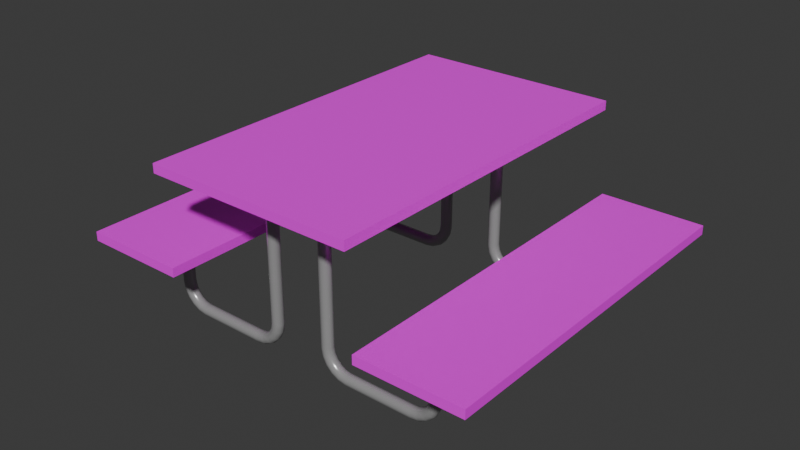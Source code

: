 # Source: Table.blend  (saved by Blender 4.1.23; exported with 4.5.12 LTS)
import bpy
from mathutils import Matrix  # noqa: F401  (used for matrix-valued properties, if any)

bpy.ops.wm.read_factory_settings(use_empty=True)
scene = bpy.context.scene
scene.name = 'Scene'

# ---- collections
col_collection = bpy.data.collections.new('Collection'); scene.collection.children.link(col_collection)

# ---- images (referenced by path relative to the original .blend; pixels are not part of the script)
import os
ASSET_DIR = os.environ.get("B2B_ASSET_DIR", "")  # directory of the original .blend (textures are referenced by path, not embedded)
HERE = os.path.dirname(os.path.abspath(__file__))  # packed textures are extracted next to this script under _unpacked/

def load_image(name, relpath, width, height, colorspace="sRGB"):
    """Load a texture the original file referenced (path relative to the .blend, or extracted next to this script)."""
    p = next((c for c in (os.path.join(HERE, relpath), os.path.join(ASSET_DIR, relpath)) if relpath and os.path.exists(c)), "")
    if p:
        img = bpy.data.images.load(p, check_existing=True)
        img.name = name
    else:  # same state as the original file: an image datablock whose file is absent (Cycles renders it pink)
        img = bpy.data.images.new(name, width, height)
        img.source = "FILE"
        img.filepath = "//" + (relpath or name)
    img.colorspace_settings.name = colorspace
    return img
img_tablewoodtexture = load_image('TableWoodTexture', 'TableWoodTexture.png', 1024, 1024, 'sRGB')

# ---- materials (node trees are filled in below, after node groups)
mat_tablewoodtexture = bpy.data.materials.new('TableWoodTexture')
mat_tablewoodtexture.displacement_method = 'BOTH'
mat_toilet = bpy.data.materials.new('Toilet')

# ---- material node trees
mat_tablewoodtexture.use_nodes = True; mat_tablewoodtexture.node_tree.nodes.clear()
_N = mat_tablewoodtexture.node_tree.nodes; _L = mat_tablewoodtexture.node_tree.links
n0 = _N.new('ShaderNodeBsdfPrincipled'); n0.name = 'Principled BSDF.001'; n0.location = (424, 783)
n0.inputs[2].default_value = 0.6
n1 = _N.new('ShaderNodeOutputMaterial'); n1.name = 'Material Output.001'; n1.location = (924, 761)
n2 = _N.new('ShaderNodeTexImage'); n2.name = 'Image Texture'; n2.location = (20, 782)
n2.image = img_tablewoodtexture
_L.new(n0.outputs[0], n1.inputs[0])
_L.new(n2.outputs[0], n0.inputs[0])
n1.is_active_output = True
mat_toilet.use_nodes = True; mat_toilet.node_tree.nodes.clear()
_N = mat_toilet.node_tree.nodes; _L = mat_toilet.node_tree.links
n0 = _N.new('ShaderNodeBsdfPrincipled'); n0.name = 'Principled BSDF'; n0.location = (102, 156)
n0.inputs[0].default_value = (0.3757, 0.3757, 0.3757, 1.0)
n0.inputs[1].default_value = 0.2409
n0.inputs[2].default_value = 0.2455
n1 = _N.new('ShaderNodeOutputMaterial'); n1.name = 'Material Output'; n1.location = (392, 156)
_L.new(n0.outputs[0], n1.inputs[0])
n1.is_active_output = True

# ---- world
world_world = bpy.data.worlds.new('World'); scene.world = world_world
world_world.use_nodes = True; world_world.node_tree.nodes.clear()
_N = world_world.node_tree.nodes; _L = world_world.node_tree.links
n0 = _N.new('ShaderNodeOutputWorld'); n0.name = 'World Output'; n0.location = (300, 300)
n1 = _N.new('ShaderNodeBackground'); n1.name = 'Background'; n1.location = (10, 300)
n1.inputs[0].default_value = (0.05088, 0.05088, 0.05088, 1.0)
_L.new(n1.outputs[0], n0.inputs[0])
n0.is_active_output = True
world_world.color = (0.05088, 0.05088, 0.05088)
world_world.use_sun_shadow = False
world_world.sun_shadow_jitter_overblur = 0.0

# ---- meshes
me_cube = bpy.data.meshes.new('Cube')
me_cube.from_pydata([(1.0, 1.0, 1.0), (1.0, 1.0, -1.0), (1.0, -1.0, 1.0), (1.0, -1.0, -1.0), (-1.0, 1.0, 1.0), (-1.0, 1.0, -1.0), (-1.0, -1.0, 1.0), (-1.0, -1.0, -1.0)], [], [(0, 4, 6, 2), (3, 2, 6, 7), (7, 6, 4, 5), (5, 1, 3, 7), (1, 0, 2, 3), (5, 4, 0, 1)])
_uv = me_cube.uv_layers.new(name='UVMap')
_uv.uv.foreach_set('vector', [0.6, 0.2, 0.4, 0.2, 0.4, 5.167e-09, 0.6, 2.265e-08, 0.4, 0.4, 0.4, 0.2, 0.6, 0.2, 0.6, 0.4, 0.4, 0.6, 0.4, 0.4, 0.6, 0.4, 0.6, 0.6, 0.2, 0.8, 1.587e-09, 0.8, 1.907e-08, 0.6, 0.2, 0.6, 0.2, 0.8, 0.2, 0.6, 0.4, 0.6, 0.4, 0.8, 0.4, 0.8, 0.4, 0.6, 0.6, 0.6, 0.6, 0.8])
me_cube.materials.append(mat_tablewoodtexture)
me_cube.use_mirror_vertex_groups = False
me_cube.update()
me_cube_001 = bpy.data.meshes.new('Cube.001')
me_cube_001.from_pydata([(1.0, 1.0, 1.0), (1.0, 1.0, -1.0), (1.0, -1.0, 1.0), (1.0, -1.0, -1.0), (-1.0, 1.0, 1.0), (-1.0, 1.0, -1.0), (-1.0, -1.0, 1.0), (-1.0, -1.0, -1.0)], [], [(0, 4, 6, 2), (3, 2, 6, 7), (7, 6, 4, 5), (5, 1, 3, 7), (1, 0, 2, 3), (5, 4, 0, 1)])
_uv = me_cube_001.uv_layers.new(name='UVMap')
_uv.uv.foreach_set('vector', [0.2, 0.2, 6.357e-09, 0.2, 2.384e-08, 2.084e-15, 0.2, 1.748e-08, 7.937e-10, 0.4, 1.828e-08, 0.2, 0.2, 0.2, 0.2, 0.4, 0.2, 0.2, 0.2, 5.564e-09, 0.4, 2.305e-08, 0.4, 0.2, 0.4, 0.4, 0.2, 0.4, 0.2, 0.2, 0.4, 0.2, 7.151e-09, 0.6, 2.464e-08, 0.4, 0.2, 0.4, 0.2, 0.6, 0.2, 0.6, 0.2, 0.4, 0.4, 0.4, 0.4, 0.6])
me_cube_001.materials.append(mat_tablewoodtexture)
me_cube_001.use_mirror_vertex_groups = False
me_cube_001.update()
me_cube_002 = bpy.data.meshes.new('Cube.002')
me_cube_002.from_pydata([(1.0, 1.0, 1.0), (1.0, 1.0, -1.0), (1.0, -1.0, 1.0), (1.0, -1.0, -1.0), (-1.0, 1.0, 1.0), (-1.0, 1.0, -1.0), (-1.0, -1.0, 1.0), (-1.0, -1.0, -1.0)], [], [(0, 4, 6, 2), (3, 2, 6, 7), (7, 6, 4, 5), (5, 1, 3, 7), (1, 0, 2, 3), (5, 4, 0, 1)])
_uv = me_cube_002.uv_layers.new(name='UVMap')
_uv.uv.foreach_set('vector', [0.8, 0.2, 0.6, 0.2, 0.6, 4.77e-09, 0.8, 2.225e-08, 0.6, 0.4, 0.6, 0.2, 0.8, 0.2, 0.8, 0.4, 0.6, 0.6, 0.6, 0.4, 0.8, 0.4, 0.8, 0.6, 0.8, 0.8, 0.6, 0.8, 0.6, 0.6, 0.8, 0.6, 7.945e-09, 1.0, 2.543e-08, 0.8, 0.2, 0.8, 0.2, 1.0, 0.2, 1.0, 0.2, 0.8, 0.4, 0.8, 0.4, 1.0])
me_cube_002.materials.append(mat_tablewoodtexture)
me_cube_002.use_mirror_vertex_groups = False
me_cube_002.update()

# ---- curves / text
cu_plane_004 = bpy.data.curves.new('Plane.004', 'CURVE')
cu_plane_004.dimensions = '3D'
_sp = cu_plane_004.splines.new('POLY'); _sp.points.add(13)
_sp.points.foreach_set('co', [0.0, 0.0, 2.795, 0.0, 0.0, 0.0, 0.409, 0.0, 0.02002, 0.0, 0.2826, 0.0, 0.07811, 0.0, 0.1686, 0.0, 0.1686, 0.0, 0.07811, 0.0, 0.2826, 0.0, 0.02002, 0.0, 0.409, 0.0, 0.0, 0.0, 1.591, 0.0, 0.0, 0.0, 1.717, 0.0, 0.02002, 0.0, 1.831, 0.0, 0.07811, 0.0, 1.922, 0.0, 0.1686, 0.0, 1.98, 0.0, 0.2826, 0.0, 2.0, 0.0, 0.409, 0.0, 2.0, 0.0, 1.25, 0.0])
_sp.order_v = 0
_sp.resolution_v = 0
_sp.use_endpoint_u = True
cu_plane_004.materials.append(mat_toilet)
cu_plane_004.bevel_depth = 0.1
cu_plane_004.fill_mode = 'FULL'
cu_plane_005 = bpy.data.curves.new('Plane.005', 'CURVE')
cu_plane_005.dimensions = '3D'
_sp = cu_plane_005.splines.new('POLY'); _sp.points.add(13)
_sp.points.foreach_set('co', [0.0, 0.0, 2.795, 0.0, 0.0, 0.0, 0.409, 0.0, 0.02002, 0.0, 0.2826, 0.0, 0.07811, 0.0, 0.1686, 0.0, 0.1686, 0.0, 0.07811, 0.0, 0.2826, 0.0, 0.02002, 0.0, 0.409, 0.0, 0.0, 0.0, 1.591, 0.0, 0.0, 0.0, 1.717, 0.0, 0.02002, 0.0, 1.831, 0.0, 0.07811, 0.0, 1.922, 0.0, 0.1686, 0.0, 1.98, 0.0, 0.2826, 0.0, 2.0, 0.0, 0.409, 0.0, 2.0, 0.0, 1.25, 0.0])
_sp.order_v = 0
_sp.resolution_v = 0
_sp.use_endpoint_u = True
cu_plane_005.materials.append(mat_toilet)
cu_plane_005.bevel_depth = 0.1
cu_plane_005.fill_mode = 'FULL'
cu_plane_006 = bpy.data.curves.new('Plane.006', 'CURVE')
cu_plane_006.dimensions = '3D'
_sp = cu_plane_006.splines.new('POLY'); _sp.points.add(13)
_sp.points.foreach_set('co', [0.0, 0.0, 2.795, 0.0, 0.0, 0.0, 0.409, 0.0, 0.02002, 0.0, 0.2826, 0.0, 0.07811, 0.0, 0.1686, 0.0, 0.1686, 0.0, 0.07811, 0.0, 0.2826, 0.0, 0.02002, 0.0, 0.409, 0.0, 0.0, 0.0, 1.591, 0.0, 0.0, 0.0, 1.717, 0.0, 0.02002, 0.0, 1.831, 0.0, 0.07811, 0.0, 1.922, 0.0, 0.1686, 0.0, 1.98, 0.0, 0.2826, 0.0, 2.0, 0.0, 0.409, 0.0, 2.0, 0.0, 1.25, 0.0])
_sp.order_v = 0
_sp.resolution_v = 0
_sp.use_endpoint_u = True
cu_plane_006.materials.append(mat_toilet)
cu_plane_006.bevel_depth = 0.1
cu_plane_006.fill_mode = 'FULL'
cu_plane_007 = bpy.data.curves.new('Plane.007', 'CURVE')
cu_plane_007.dimensions = '3D'
_sp = cu_plane_007.splines.new('POLY'); _sp.points.add(13)
_sp.points.foreach_set('co', [0.0, 0.0, 2.795, 0.0, 0.0, 0.0, 0.409, 0.0, 0.02002, 0.0, 0.2826, 0.0, 0.07811, 0.0, 0.1686, 0.0, 0.1686, 0.0, 0.07811, 0.0, 0.2826, 0.0, 0.02002, 0.0, 0.409, 0.0, 0.0, 0.0, 1.591, 0.0, 0.0, 0.0, 1.717, 0.0, 0.02002, 0.0, 1.831, 0.0, 0.07811, 0.0, 1.922, 0.0, 0.1686, 0.0, 1.98, 0.0, 0.2826, 0.0, 2.0, 0.0, 0.409, 0.0, 2.0, 0.0, 1.25, 0.0])
_sp.order_v = 0
_sp.resolution_v = 0
_sp.use_endpoint_u = True
cu_plane_007.materials.append(mat_toilet)
cu_plane_007.bevel_depth = 0.1
cu_plane_007.fill_mode = 'FULL'

# ---- objects
ob_cube = bpy.data.objects.new('Cube', me_cube)
ob_plane = bpy.data.objects.new('Plane', cu_plane_004)
ob_plane_001 = bpy.data.objects.new('Plane.001', cu_plane_005)
ob_plane_002 = bpy.data.objects.new('Plane.002', cu_plane_006)
ob_plane_003 = bpy.data.objects.new('Plane.003', cu_plane_007)
ob_cube_001 = bpy.data.objects.new('Cube.001', me_cube_001)
ob_cube_002 = bpy.data.objects.new('Cube.002', me_cube_002)

# ---- transforms, parenting, visibility, modifiers, constraints
ob_cube.location = (-4.67, -1.953, 2.875)
ob_cube.scale = (1.817, 3.116, 0.079)
ob_cube.lock_rotations_4d = False
ob_cube.empty_display_type = 'ARROWS'
ob_cube.lineart.crease_threshold = 0.0
ob_plane.location = (-4.115, 0.0, 0.0)
ob_plane_001.location = (-5.13, 0.0, 0.0)
ob_plane_001.rotation_euler = (0.0, -0.0, 3.142)
ob_plane_002.location = (-5.13, -4.115, 0.0)
ob_plane_002.rotation_euler = (0.0, -0.0, 3.142)
ob_plane_003.location = (-4.115, -4.115, 0.0)
ob_cube_001.location = (-7.199, -1.953, 1.25)
ob_cube_001.scale = (0.9084, 3.116, 0.079)
ob_cube_001.lock_rotations_4d = False
ob_cube_001.empty_display_type = 'ARROWS'
ob_cube_001.lineart.crease_threshold = 0.0
ob_cube_002.location = (-1.857, -1.953, 1.25)
ob_cube_002.scale = (0.9084, 3.116, 0.079)
ob_cube_002.lock_rotations_4d = False
ob_cube_002.empty_display_type = 'ARROWS'
ob_cube_002.lineart.crease_threshold = 0.0

# ---- collection membership
col_collection.objects.link(ob_cube)
col_collection.objects.link(ob_plane)
col_collection.objects.link(ob_plane_001)
col_collection.objects.link(ob_plane_002)
col_collection.objects.link(ob_plane_003)
col_collection.objects.link(ob_cube_001)
col_collection.objects.link(ob_cube_002)

# ---- scene / render settings (as saved in the file)
scene.frame_start = 1; scene.frame_end = 250; scene.frame_set(1)
scene.render.engine = 'CYCLES'
scene.cycles.feature_set = 'EXPERIMENTAL'
scene.cycles.sampling_pattern = 'TABULATED_SOBOL'
scene.cycles.bake_type = 'DIFFUSE'
scene.eevee.ray_tracing_options.trace_max_roughness = 0.0
bpy.context.view_layer.update()

# ---- added for rendering (the .blend has no active camera and no usable light): camera, sun
cam_auto = bpy.data.cameras.new('AutoCamera')
cam_auto.lens = 50.0
cam_auto.sensor_width = 36.0
cam_auto.clip_end = 1000.0
ob_auto_camera = bpy.data.objects.new('AutoCamera', cam_auto)
scene.collection.objects.link(ob_auto_camera)
ob_auto_camera.location = (5.33821, -13.8284, 9.29925)
ob_auto_camera.rotation_euler = (1.09748, -7.21219e-08, 0.694738)
scene.camera = ob_auto_camera
light_auto_sun = bpy.data.lights.new('AutoSun', 'SUN')
light_auto_sun.energy = 3.0
light_auto_sun.angle = 0.0523599
ob_auto_sun = bpy.data.objects.new('AutoSun', light_auto_sun)
scene.collection.objects.link(ob_auto_sun)
ob_auto_sun.rotation_euler = (0.872665, 0.174533, 0.523599)
bpy.context.view_layer.update()
